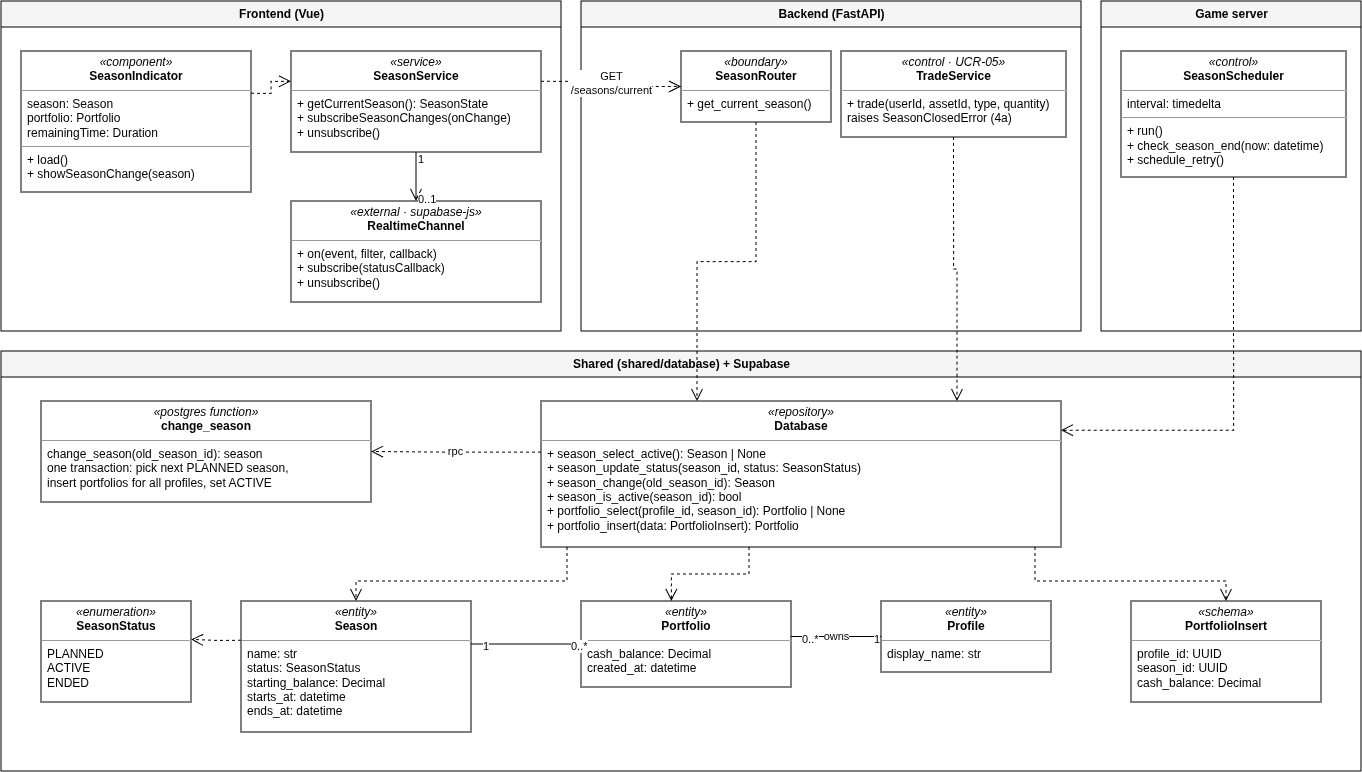

The diagram above was exported from draw.io. Its source (the exported page's mxGraphModel, read from the mxfile embedded in the PNG):
<mxGraphModel dx="1478" dy="1868" grid="1" gridSize="10" guides="1" tooltips="1" connect="1" arrows="1" fold="1" page="1" pageScale="1" pageWidth="1400" pageHeight="810" math="0" shadow="0">
  <root>
    <mxCell id="0" />
    <mxCell id="1" parent="0" />
    <mxCell id="c1" parent="1" style="swimlane;startSize=26;html=1;fillColor=#f5f5f5;" value="Frontend (Vue)" vertex="1">
      <mxGeometry height="330" width="560" x="20" y="20" as="geometry" />
    </mxCell>
    <mxCell id="c2" parent="1" style="swimlane;startSize=26;html=1;fillColor=#f5f5f5;" value="Backend (FastAPI)" vertex="1">
      <mxGeometry height="330" width="500" x="600" y="20" as="geometry" />
    </mxCell>
    <mxCell id="c3" parent="1" style="swimlane;startSize=26;html=1;fillColor=#f5f5f5;" value="Game server" vertex="1">
      <mxGeometry height="330" width="260" x="1120" y="20" as="geometry" />
    </mxCell>
    <mxCell id="c4" parent="1" style="swimlane;startSize=26;html=1;fillColor=#f5f5f5;" value="Shared (shared/database) + Supabase" vertex="1">
      <mxGeometry height="420" width="1360" x="20" y="370" as="geometry" />
    </mxCell>
    <mxCell id="SeasonIndicator" parent="1" style="verticalAlign=top;align=left;overflow=fill;html=1;whiteSpace=wrap;fillColor=#ffffff;" value="&lt;p style=&quot;margin:0;margin-top:4px;text-align:center;&quot;&gt;&lt;i&gt;«component»&lt;/i&gt;&lt;br&gt;&lt;b&gt;SeasonIndicator&lt;/b&gt;&lt;/p&gt;&lt;hr size=&quot;1&quot;&gt;&lt;p style=&quot;margin:0 6px;&quot;&gt;season: Season&lt;br&gt;portfolio: Portfolio&lt;br&gt;remainingTime: Duration&lt;/p&gt;&lt;hr size=&quot;1&quot;&gt;&lt;p style=&quot;margin:0 6px;&quot;&gt;+ load()&lt;br&gt;+ showSeasonChange(season)&lt;/p&gt;" vertex="1">
      <mxGeometry height="141" width="230" x="40" y="70" as="geometry" />
    </mxCell>
    <mxCell id="SeasonService" parent="1" style="verticalAlign=top;align=left;overflow=fill;html=1;whiteSpace=wrap;fillColor=#ffffff;" value="&lt;p style=&quot;margin:0;margin-top:4px;text-align:center;&quot;&gt;&lt;i&gt;«service»&lt;/i&gt;&lt;br&gt;&lt;b&gt;SeasonService&lt;/b&gt;&lt;/p&gt;&lt;hr size=&quot;1&quot;&gt;&lt;p style=&quot;margin:0 6px;&quot;&gt;+ getCurrentSeason(): SeasonState&lt;br&gt;+ subscribeSeasonChanges(onChange)&lt;br&gt;+ unsubscribe()&lt;/p&gt;" vertex="1">
      <mxGeometry height="101" width="250" x="310" y="70" as="geometry" />
    </mxCell>
    <mxCell id="RealtimeChannel" parent="1" style="verticalAlign=top;align=left;overflow=fill;html=1;whiteSpace=wrap;fillColor=#ffffff;" value="&lt;p style=&quot;margin:0;margin-top:4px;text-align:center;&quot;&gt;&lt;i&gt;«external · supabase-js»&lt;/i&gt;&lt;br&gt;&lt;b&gt;RealtimeChannel&lt;/b&gt;&lt;/p&gt;&lt;hr size=&quot;1&quot;&gt;&lt;p style=&quot;margin:0 6px;&quot;&gt;+ on(event, filter, callback)&lt;br&gt;+ subscribe(statusCallback)&lt;br&gt;+ unsubscribe()&lt;/p&gt;" vertex="1">
      <mxGeometry height="101" width="250" x="310" y="220" as="geometry" />
    </mxCell>
    <mxCell id="SeasonRouter" parent="1" style="verticalAlign=top;align=left;overflow=fill;html=1;whiteSpace=wrap;fillColor=#ffffff;" value="&lt;p style=&quot;margin:0;margin-top:4px;text-align:center;&quot;&gt;&lt;i&gt;«boundary»&lt;/i&gt;&lt;br&gt;&lt;b&gt;SeasonRouter&lt;/b&gt;&lt;/p&gt;&lt;hr size=&quot;1&quot;&gt;&lt;p style=&quot;margin:0 6px;&quot;&gt;+ get_current_season()&lt;/p&gt;" vertex="1">
      <mxGeometry height="71" width="150" x="700" y="70" as="geometry" />
    </mxCell>
    <mxCell id="TradeService" parent="1" style="verticalAlign=top;align=left;overflow=fill;html=1;whiteSpace=wrap;fillColor=#ffffff;" value="&lt;p style=&quot;margin:0;margin-top:4px;text-align:center;&quot;&gt;&lt;i&gt;«control · UCR-05»&lt;/i&gt;&lt;br&gt;&lt;b&gt;TradeService&lt;/b&gt;&lt;/p&gt;&lt;hr size=&quot;1&quot;&gt;&lt;p style=&quot;margin:0 6px;&quot;&gt;+ trade(userId, assetId, type, quantity)&lt;br&gt;  raises SeasonClosedError (4a)&lt;/p&gt;" vertex="1">
      <mxGeometry height="86" width="225" x="860" y="70" as="geometry" />
    </mxCell>
    <mxCell id="SeasonScheduler" parent="1" style="verticalAlign=top;align=left;overflow=fill;html=1;whiteSpace=wrap;fillColor=#ffffff;" value="&lt;p style=&quot;margin:0;margin-top:4px;text-align:center;&quot;&gt;&lt;i&gt;«control»&lt;/i&gt;&lt;br&gt;&lt;b&gt;SeasonScheduler&lt;/b&gt;&lt;/p&gt;&lt;hr size=&quot;1&quot;&gt;&lt;p style=&quot;margin:0 6px;&quot;&gt;interval: timedelta&lt;/p&gt;&lt;hr size=&quot;1&quot;&gt;&lt;p style=&quot;margin:0 6px;&quot;&gt;+ run()&lt;br&gt;+ check_season_end(now: datetime)&lt;br&gt;+ schedule_retry()&lt;/p&gt;" vertex="1">
      <mxGeometry height="126" width="225" x="1140" y="70" as="geometry" />
    </mxCell>
    <mxCell id="Database" parent="1" style="verticalAlign=top;align=left;overflow=fill;html=1;whiteSpace=wrap;fillColor=#ffffff;" value="&lt;p style=&quot;margin:0;margin-top:4px;text-align:center;&quot;&gt;&lt;i&gt;«repository»&lt;/i&gt;&lt;br&gt;&lt;b&gt;Database&lt;/b&gt;&lt;/p&gt;&lt;hr size=&quot;1&quot;&gt;&lt;p style=&quot;margin:0 6px;&quot;&gt;+ season_select_active(): Season | None&lt;br&gt;+ season_update_status(season_id, status: SeasonStatus)&lt;br&gt;+ season_change(old_season_id): Season&lt;br&gt;+ season_is_active(season_id): bool&lt;br&gt;+ portfolio_select(profile_id, season_id): Portfolio | None&lt;br&gt;+ portfolio_insert(data: PortfolioInsert): Portfolio&lt;/p&gt;" vertex="1">
      <mxGeometry height="146" width="520" x="560" y="420" as="geometry" />
    </mxCell>
    <mxCell id="change_season" parent="1" style="verticalAlign=top;align=left;overflow=fill;html=1;whiteSpace=wrap;fillColor=#ffffff;" value="&lt;p style=&quot;margin:0;margin-top:4px;text-align:center;&quot;&gt;&lt;i&gt;«postgres function»&lt;/i&gt;&lt;br&gt;&lt;b&gt;change_season&lt;/b&gt;&lt;/p&gt;&lt;hr size=&quot;1&quot;&gt;&lt;p style=&quot;margin:0 6px;&quot;&gt;change_season(old_season_id): season&lt;br&gt;one transaction: pick next PLANNED season,&lt;br&gt;insert portfolios for all profiles, set ACTIVE&lt;/p&gt;" vertex="1">
      <mxGeometry height="101" width="330" x="60" y="420" as="geometry" />
    </mxCell>
    <mxCell id="SeasonStatus" parent="1" style="verticalAlign=top;align=left;overflow=fill;html=1;whiteSpace=wrap;fillColor=#ffffff;" value="&lt;p style=&quot;margin:0;margin-top:4px;text-align:center;&quot;&gt;&lt;i&gt;«enumeration»&lt;/i&gt;&lt;br&gt;&lt;b&gt;SeasonStatus&lt;/b&gt;&lt;/p&gt;&lt;hr size=&quot;1&quot;&gt;&lt;p style=&quot;margin:0 6px;&quot;&gt;PLANNED&lt;br&gt;ACTIVE&lt;br&gt;ENDED&lt;/p&gt;" vertex="1">
      <mxGeometry height="101" width="150" x="60" y="620" as="geometry" />
    </mxCell>
    <mxCell id="Season" parent="1" style="verticalAlign=top;align=left;overflow=fill;html=1;whiteSpace=wrap;fillColor=#ffffff;" value="&lt;p style=&quot;margin:0;margin-top:4px;text-align:center;&quot;&gt;&lt;i&gt;«entity»&lt;/i&gt;&lt;br&gt;&lt;b&gt;Season&lt;/b&gt;&lt;/p&gt;&lt;hr size=&quot;1&quot;&gt;&lt;p style=&quot;margin:0 6px;&quot;&gt;name: str&lt;br&gt;status: SeasonStatus&lt;br&gt;starting_balance: Decimal&lt;br&gt;starts_at: datetime&lt;br&gt;ends_at: datetime&lt;/p&gt;" vertex="1">
      <mxGeometry height="131" width="230" x="260" y="620" as="geometry" />
    </mxCell>
    <mxCell id="Portfolio" parent="1" style="verticalAlign=top;align=left;overflow=fill;html=1;whiteSpace=wrap;fillColor=#ffffff;" value="&lt;p style=&quot;margin:0;margin-top:4px;text-align:center;&quot;&gt;&lt;i&gt;«entity»&lt;/i&gt;&lt;br&gt;&lt;b&gt;Portfolio&lt;/b&gt;&lt;/p&gt;&lt;hr size=&quot;1&quot;&gt;&lt;p style=&quot;margin:0 6px;&quot;&gt;cash_balance: Decimal&lt;br&gt;created_at: datetime&lt;/p&gt;" vertex="1">
      <mxGeometry height="86" width="210" x="600" y="620" as="geometry" />
    </mxCell>
    <mxCell id="Profile" parent="1" style="verticalAlign=top;align=left;overflow=fill;html=1;whiteSpace=wrap;fillColor=#ffffff;" value="&lt;p style=&quot;margin:0;margin-top:4px;text-align:center;&quot;&gt;&lt;i&gt;«entity»&lt;/i&gt;&lt;br&gt;&lt;b&gt;Profile&lt;/b&gt;&lt;/p&gt;&lt;hr size=&quot;1&quot;&gt;&lt;p style=&quot;margin:0 6px;&quot;&gt;display_name: str&lt;/p&gt;" vertex="1">
      <mxGeometry height="71" width="170" x="900" y="620" as="geometry" />
    </mxCell>
    <mxCell id="PortfolioInsert" parent="1" style="verticalAlign=top;align=left;overflow=fill;html=1;whiteSpace=wrap;fillColor=#ffffff;" value="&lt;p style=&quot;margin:0;margin-top:4px;text-align:center;&quot;&gt;&lt;i&gt;«schema»&lt;/i&gt;&lt;br&gt;&lt;b&gt;PortfolioInsert&lt;/b&gt;&lt;/p&gt;&lt;hr size=&quot;1&quot;&gt;&lt;p style=&quot;margin:0 6px;&quot;&gt;profile_id: UUID&lt;br&gt;season_id: UUID&lt;br&gt;cash_balance: Decimal&lt;/p&gt;" vertex="1">
      <mxGeometry height="101" width="190" x="1150" y="620" as="geometry" />
    </mxCell>
    <mxCell id="e5" edge="1" parent="1" source="SeasonIndicator" style="endArrow=open;endSize=10;dashed=1;html=1;edgeStyle=orthogonalEdgeStyle;rounded=0;labelBackgroundColor=#ffffff;exitX=1;exitY=0.3;exitDx=0;exitDy=0;entryX=0;entryY=0.3;entryDx=0;entryDy=0;" target="SeasonService" value="">
      <mxGeometry relative="1" as="geometry" />
    </mxCell>
    <mxCell id="e6" edge="1" parent="1" source="SeasonService" style="endArrow=open;endSize=10;dashed=1;html=1;edgeStyle=orthogonalEdgeStyle;rounded=0;labelBackgroundColor=#ffffff;exitX=1;exitY=0.3;exitDx=0;exitDy=0;entryX=0;entryY=0.5;entryDx=0;entryDy=0;" target="SeasonRouter" value="GET&lt;br&gt;/seasons/current">
      <mxGeometry relative="1" as="geometry" />
    </mxCell>
    <mxCell id="e7" edge="1" parent="1" source="SeasonService" style="endArrow=open;endSize=10;html=1;edgeStyle=orthogonalEdgeStyle;rounded=0;labelBackgroundColor=#ffffff;exitX=0.5;exitY=1;exitDx=0;exitDy=0;entryX=0.5;entryY=0;entryDx=0;entryDy=0;" target="RealtimeChannel" value="">
      <mxGeometry relative="1" as="geometry" />
    </mxCell>
    <mxCell id="l8" connectable="0" parent="e7" style="edgeLabel;resizable=0;html=1;labelBackgroundColor=#ffffff;" value="1" vertex="1">
      <mxGeometry relative="1" x="-0.8" as="geometry">
        <mxPoint y="-10" as="offset" />
      </mxGeometry>
    </mxCell>
    <mxCell id="l9" connectable="0" parent="e7" style="edgeLabel;resizable=0;html=1;labelBackgroundColor=#ffffff;" value="0..1" vertex="1">
      <mxGeometry relative="1" x="0.8" as="geometry">
        <mxPoint y="-10" as="offset" />
      </mxGeometry>
    </mxCell>
    <mxCell id="e10" edge="1" parent="1" source="SeasonRouter" style="endArrow=open;endSize=10;dashed=1;html=1;edgeStyle=orthogonalEdgeStyle;rounded=0;labelBackgroundColor=#ffffff;exitX=0.5;exitY=1;exitDx=0;exitDy=0;entryX=0.3;entryY=0;entryDx=0;entryDy=0;" target="Database" value="">
      <mxGeometry relative="1" as="geometry" />
    </mxCell>
    <mxCell id="e11" edge="1" parent="1" source="TradeService" style="endArrow=open;endSize=10;dashed=1;html=1;edgeStyle=orthogonalEdgeStyle;rounded=0;labelBackgroundColor=#ffffff;exitX=0.5;exitY=1;exitDx=0;exitDy=0;entryX=0.8;entryY=0;entryDx=0;entryDy=0;" target="Database" value="">
      <mxGeometry relative="1" as="geometry" />
    </mxCell>
    <mxCell id="e12" edge="1" parent="1" source="SeasonScheduler" style="endArrow=open;endSize=10;dashed=1;html=1;edgeStyle=orthogonalEdgeStyle;rounded=0;labelBackgroundColor=#ffffff;exitX=0.5;exitY=1;exitDx=0;exitDy=0;entryX=1;entryY=0.2;entryDx=0;entryDy=0;" target="Database" value="">
      <mxGeometry relative="1" as="geometry">
        <Array as="points">
          <mxPoint x="1252" y="449" />
        </Array>
      </mxGeometry>
    </mxCell>
    <mxCell id="e13" edge="1" parent="1" source="Database" style="endArrow=open;endSize=10;dashed=1;html=1;edgeStyle=orthogonalEdgeStyle;rounded=0;labelBackgroundColor=#ffffff;exitX=0;exitY=0.35;exitDx=0;exitDy=0;entryX=1;entryY=0.5;entryDx=0;entryDy=0;" target="change_season" value="rpc">
      <mxGeometry relative="1" as="geometry" />
    </mxCell>
    <mxCell id="e14" edge="1" parent="1" source="Database" style="endArrow=open;endSize=10;dashed=1;html=1;edgeStyle=orthogonalEdgeStyle;rounded=0;labelBackgroundColor=#ffffff;exitX=0.05;exitY=1;exitDx=0;exitDy=0;entryX=0.5;entryY=0;entryDx=0;entryDy=0;" target="Season" value="">
      <mxGeometry relative="1" as="geometry">
        <Array as="points">
          <mxPoint x="586" y="600" />
          <mxPoint x="375" y="600" />
        </Array>
      </mxGeometry>
    </mxCell>
    <mxCell id="e15" edge="1" parent="1" source="Database" style="endArrow=open;endSize=10;dashed=1;html=1;edgeStyle=orthogonalEdgeStyle;rounded=0;labelBackgroundColor=#ffffff;exitX=0.4;exitY=1;exitDx=0;exitDy=0;entryX=0.43;entryY=0;entryDx=0;entryDy=0;" target="Portfolio" value="">
      <mxGeometry relative="1" as="geometry" />
    </mxCell>
    <mxCell id="e16" edge="1" parent="1" source="Database" style="endArrow=open;endSize=10;dashed=1;html=1;edgeStyle=orthogonalEdgeStyle;rounded=0;labelBackgroundColor=#ffffff;exitX=0.95;exitY=1;exitDx=0;exitDy=0;entryX=0.5;entryY=0;entryDx=0;entryDy=0;" target="PortfolioInsert" value="">
      <mxGeometry relative="1" as="geometry">
        <Array as="points">
          <mxPoint x="1054" y="600" />
          <mxPoint x="1245" y="600" />
        </Array>
      </mxGeometry>
    </mxCell>
    <mxCell id="e17" edge="1" parent="1" source="Season" style="endArrow=open;endSize=10;dashed=1;html=1;edgeStyle=orthogonalEdgeStyle;rounded=0;labelBackgroundColor=#ffffff;exitX=0;exitY=0.3;exitDx=0;exitDy=0;entryX=1;entryY=0.38;entryDx=0;entryDy=0;" target="SeasonStatus" value="">
      <mxGeometry relative="1" as="geometry" />
    </mxCell>
    <mxCell id="e18" edge="1" parent="1" source="Portfolio" style="endArrow=none;html=1;edgeStyle=orthogonalEdgeStyle;rounded=0;labelBackgroundColor=#ffffff;exitX=0;exitY=0.5;exitDx=0;exitDy=0;entryX=1;entryY=0.328;entryDx=0;entryDy=0;" target="Season" value="">
      <mxGeometry relative="1" as="geometry" />
    </mxCell>
    <mxCell id="l19" connectable="0" parent="e18" style="edgeLabel;resizable=0;html=1;labelBackgroundColor=#ffffff;" value="0..*" vertex="1">
      <mxGeometry relative="1" x="-0.8" as="geometry">
        <mxPoint y="-10" as="offset" />
      </mxGeometry>
    </mxCell>
    <mxCell id="l20" connectable="0" parent="e18" style="edgeLabel;resizable=0;html=1;labelBackgroundColor=#ffffff;" value="1" vertex="1">
      <mxGeometry relative="1" x="0.8" as="geometry">
        <mxPoint y="-10" as="offset" />
      </mxGeometry>
    </mxCell>
    <mxCell id="e21" edge="1" parent="1" source="Portfolio" style="endArrow=none;html=1;edgeStyle=orthogonalEdgeStyle;rounded=0;labelBackgroundColor=#ffffff;exitX=1;exitY=0.413;exitDx=0;exitDy=0;entryX=0;entryY=0.5;entryDx=0;entryDy=0;" target="Profile" value="owns">
      <mxGeometry relative="1" as="geometry" />
    </mxCell>
    <mxCell id="l22" connectable="0" parent="e21" style="edgeLabel;resizable=0;html=1;labelBackgroundColor=#ffffff;" value="0..*" vertex="1">
      <mxGeometry relative="1" x="-0.8" as="geometry">
        <mxPoint y="-10" as="offset" />
      </mxGeometry>
    </mxCell>
    <mxCell id="l23" connectable="0" parent="e21" style="edgeLabel;resizable=0;html=1;labelBackgroundColor=#ffffff;" value="1" vertex="1">
      <mxGeometry relative="1" x="0.8" as="geometry">
        <mxPoint y="-10" as="offset" />
      </mxGeometry>
    </mxCell>
  </root>
</mxGraphModel>